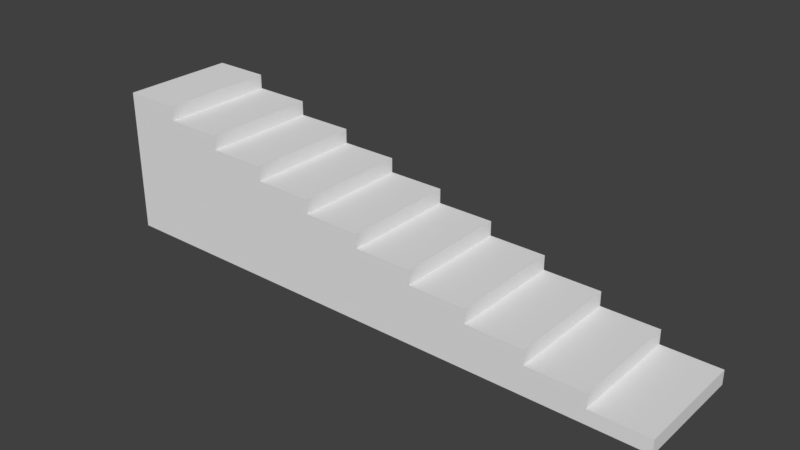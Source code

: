 # Source: Stairs_1x2x0.25_10.blend  (saved by Blender 2.79.0; exported with 4.5.12 LTS)
import bpy
from mathutils import Matrix  # noqa: F401  (used for matrix-valued properties, if any)

bpy.ops.wm.read_factory_settings(use_empty=True)
scene = bpy.context.scene
scene.name = 'Scene'

# ---- collections
col_collection_1 = bpy.data.collections.new('Collection 1'); scene.collection.children.link(col_collection_1)

# ---- materials (node trees are filled in below, after node groups)
mat_material = bpy.data.materials.new('Material')
mat_material.alpha_threshold = 0.0
mat_material.use_transparent_shadow = False
mat_material.roughness = 0.5
mat_material.line_color = (0.0, 0.0, 0.0, 1.0)

# ---- material node trees

# ---- world
world_world = bpy.data.worlds.new('World'); scene.world = world_world
world_world.color = (0.05088, 0.05088, 0.05088)
world_world.use_sun_shadow = False
world_world.sun_shadow_jitter_overblur = 0.0
world_world.cycles.sampling_method = 'MANUAL'

# ---- meshes
me_stairs_1x2x0_25_10 = bpy.data.meshes.new('Stairs_1x2x0.25_10')
me_stairs_1x2x0_25_10.from_pydata([(10.0, 2.0, 0.0), (10.0, -1.788e-07, 0.0), (10.0, 2.0, 0.25), (10.0, -7.749e-07, 0.25), (9.0, 1.788e-07, 0.25), (9.0, 2.0, 0.25), (9.0, 2.0, 0.0), (9.0, -1.788e-07, 0.0), (8.0, 0.0, 0.0), (9.0, 2.0, 0.5), (9.0, -7.749e-07, 0.5), (8.0, 1.788e-07, 0.5), (8.0, 2.0, 0.5), (8.0, 2.0, 0.0), (8.0, 2.0, 0.75), (8.0, -7.749e-07, 0.75), (7.0, 1.788e-07, 0.75), (7.0, 2.0, 0.75), (7.0, 2.0, 0.0), (7.0, -1.788e-07, 0.0), (7.0, 2.0, 1.0), (7.0, -7.749e-07, 1.0), (6.0, 1.788e-07, 1.0), (6.0, 2.0, 1.0), (6.0, 2.0, 0.0), (6.0, -1.788e-07, 0.0), (6.0, 2.0, 1.25), (6.0, -7.749e-07, 1.25), (5.0, 1.788e-07, 1.25), (5.0, 2.0, 1.25), (5.0, 2.0, 0.0), (5.0, -1.788e-07, 0.0), (5.0, 2.0, 1.5), (5.0, -7.749e-07, 1.5), (4.0, 1.788e-07, 1.5), (4.0, 2.0, 1.5), (4.0, 2.0, 0.0), (4.0, -1.788e-07, 0.0), (4.0, 2.0, 1.75), (4.0, -7.749e-07, 1.75), (3.0, 1.788e-07, 1.75), (3.0, 2.0, 1.75), (3.0, 2.0, 0.0), (3.0, -1.788e-07, 0.0), (3.0, 2.0, 2.0), (3.0, -7.749e-07, 2.0), (2.0, 1.788e-07, 2.0), (2.0, 2.0, 2.0), (2.0, 2.0, 0.0), (2.0, -1.788e-07, 0.0), (2.0, 2.0, 2.25), (2.0, -7.749e-07, 2.25), (1.0, 1.788e-07, 2.25), (1.0, 2.0, 2.25), (1.0, 2.0, 0.0), (1.0, -1.788e-07, 0.0), (-4.292e-06, 0.0, 0.0), (-4.292e-06, 2.0, 0.0), (1.0, 2.0, 2.5), (1.0, -7.749e-07, 2.5), (-4.292e-06, 1.788e-07, 2.5), (-4.292e-06, 2.0, 2.5)], [], [(0, 1, 7, 6), (2, 5, 4, 3), (0, 2, 3, 1), (1, 3, 4, 7), (7, 4, 5, 6), (2, 0, 6, 5), (6, 7, 8, 13), (9, 12, 11, 10), (6, 9, 10, 7), (7, 10, 11, 8), (8, 11, 12, 13), (9, 6, 13, 12), (13, 8, 19, 18), (14, 17, 16, 15), (13, 14, 15, 8), (8, 15, 16, 19), (19, 16, 17, 18), (14, 13, 18, 17), (18, 19, 25, 24), (20, 23, 22, 21), (18, 20, 21, 19), (19, 21, 22, 25), (25, 22, 23, 24), (20, 18, 24, 23), (24, 25, 31, 30), (26, 29, 28, 27), (24, 26, 27, 25), (25, 27, 28, 31), (31, 28, 29, 30), (26, 24, 30, 29), (30, 31, 37, 36), (32, 35, 34, 33), (30, 32, 33, 31), (31, 33, 34, 37), (37, 34, 35, 36), (32, 30, 36, 35), (36, 37, 43, 42), (38, 41, 40, 39), (36, 38, 39, 37), (37, 39, 40, 43), (43, 40, 41, 42), (38, 36, 42, 41), (42, 43, 49, 48), (44, 47, 46, 45), (42, 44, 45, 43), (43, 45, 46, 49), (49, 46, 47, 48), (44, 42, 48, 47), (48, 49, 55, 54), (50, 53, 52, 51), (48, 50, 51, 49), (49, 51, 52, 55), (55, 52, 53, 54), (50, 48, 54, 53), (54, 55, 56, 57), (58, 61, 60, 59), (54, 58, 59, 55), (55, 59, 60, 56), (56, 60, 61, 57), (58, 54, 57, 61)])
me_stairs_1x2x0_25_10.materials.append(mat_material)
me_stairs_1x2x0_25_10.use_remesh_preserve_volume = False
me_stairs_1x2x0_25_10.use_remesh_preserve_attributes = False
me_stairs_1x2x0_25_10.use_mirror_vertex_groups = False
me_stairs_1x2x0_25_10.update()

# ---- objects
ob_stairs_1x2x0_25_10 = bpy.data.objects.new('Stairs_1x2x0.25_10', me_stairs_1x2x0_25_10)

# ---- transforms, parenting, visibility, modifiers, constraints
ob_stairs_1x2x0_25_10.location = (0.0, 1.788e-07, 0.0)
ob_stairs_1x2x0_25_10.lock_rotations_4d = False
ob_stairs_1x2x0_25_10.empty_display_type = 'ARROWS'
ob_stairs_1x2x0_25_10.lineart.crease_threshold = 0.0

# ---- collection membership
col_collection_1.objects.link(ob_stairs_1x2x0_25_10)

# ---- scene / render settings (as saved in the file)
scene.frame_start = 1; scene.frame_end = 250; scene.frame_set(79)
scene.render.engine = 'BLENDER_EEVEE_NEXT'
scene.render.resolution_percentage = 50
scene.render.dither_intensity = 0.0
scene.cycles.use_denoising = False
scene.cycles.samples = 128
scene.cycles.sampling_pattern = 'TABULATED_SOBOL'
scene.cycles.use_adaptive_sampling = False
scene.cycles.use_light_tree = False
scene.cycles.blur_glossy = 0.0
scene.cycles.sample_clamp_indirect = 0.0
scene.view_settings.view_transform = 'Standard'
bpy.context.view_layer.update()

# ---- added for rendering (the .blend has no active camera and no usable light): camera, sun
cam_auto = bpy.data.cameras.new('AutoCamera')
cam_auto.lens = 50.0
cam_auto.sensor_width = 36.0
cam_auto.clip_end = 1000.0
ob_auto_camera = bpy.data.objects.new('AutoCamera', cam_auto)
scene.collection.objects.link(ob_auto_camera)
ob_auto_camera.location = (14.7149, -10.6578, 9.02189)
ob_auto_camera.rotation_euler = (1.09748, -7.21219e-08, 0.694738)
scene.camera = ob_auto_camera
light_auto_sun = bpy.data.lights.new('AutoSun', 'SUN')
light_auto_sun.energy = 3.0
light_auto_sun.angle = 0.0523599
ob_auto_sun = bpy.data.objects.new('AutoSun', light_auto_sun)
scene.collection.objects.link(ob_auto_sun)
ob_auto_sun.rotation_euler = (0.872665, 0.174533, 0.523599)
bpy.context.view_layer.update()
